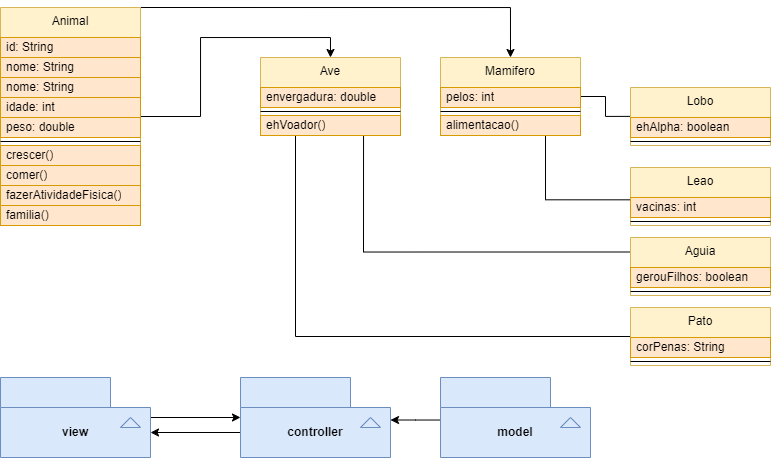

The diagram above was exported from draw.io. Its source (the exported page's mxGraphModel, read from the mxfile embedded in the PNG):
<mxGraphModel dx="989" dy="527" grid="1" gridSize="10" guides="1" tooltips="1" connect="1" arrows="1" fold="1" page="1" pageScale="1" pageWidth="827" pageHeight="1169" math="0" shadow="0">
  <root>
    <mxCell id="0" />
    <mxCell id="1" parent="0" />
    <mxCell id="DpVX2eR5aWqWHBpHHi3s-58" style="edgeStyle=orthogonalEdgeStyle;rounded=0;orthogonalLoop=1;jettySize=auto;html=1;entryX=0;entryY=0;entryDx=150;entryDy=42.5;entryPerimeter=0;" edge="1" parent="1" source="DpVX2eR5aWqWHBpHHi3s-1" target="DpVX2eR5aWqWHBpHHi3s-3">
      <mxGeometry relative="1" as="geometry">
        <Array as="points">
          <mxPoint x="625" y="432" />
        </Array>
      </mxGeometry>
    </mxCell>
    <mxCell id="DpVX2eR5aWqWHBpHHi3s-1" value="model" style="shape=folder;fontStyle=1;tabWidth=110;tabHeight=30;tabPosition=left;html=1;boundedLbl=1;folderSymbol=triangle;whiteSpace=wrap;fillColor=#dae8fc;strokeColor=#6c8ebf;" vertex="1" parent="1">
      <mxGeometry x="650" y="390" width="150" height="80" as="geometry" />
    </mxCell>
    <mxCell id="DpVX2eR5aWqWHBpHHi3s-55" style="edgeStyle=orthogonalEdgeStyle;rounded=0;orthogonalLoop=1;jettySize=auto;html=1;" edge="1" parent="1" source="DpVX2eR5aWqWHBpHHi3s-2" target="DpVX2eR5aWqWHBpHHi3s-3">
      <mxGeometry relative="1" as="geometry" />
    </mxCell>
    <mxCell id="DpVX2eR5aWqWHBpHHi3s-2" value="view" style="shape=folder;fontStyle=1;tabWidth=110;tabHeight=30;tabPosition=left;html=1;boundedLbl=1;folderSymbol=triangle;whiteSpace=wrap;fillColor=#dae8fc;strokeColor=#6c8ebf;" vertex="1" parent="1">
      <mxGeometry x="210" y="390" width="150" height="80" as="geometry" />
    </mxCell>
    <mxCell id="DpVX2eR5aWqWHBpHHi3s-56" style="edgeStyle=orthogonalEdgeStyle;rounded=0;orthogonalLoop=1;jettySize=auto;html=1;exitX=0;exitY=0;exitDx=0;exitDy=55;exitPerimeter=0;entryX=0;entryY=0;entryDx=150;entryDy=55;entryPerimeter=0;" edge="1" parent="1" source="DpVX2eR5aWqWHBpHHi3s-3" target="DpVX2eR5aWqWHBpHHi3s-2">
      <mxGeometry relative="1" as="geometry" />
    </mxCell>
    <mxCell id="DpVX2eR5aWqWHBpHHi3s-3" value="controller" style="shape=folder;fontStyle=1;tabWidth=110;tabHeight=30;tabPosition=left;html=1;boundedLbl=1;folderSymbol=triangle;whiteSpace=wrap;fillColor=#dae8fc;strokeColor=#6c8ebf;" vertex="1" parent="1">
      <mxGeometry x="450" y="390" width="150" height="80" as="geometry" />
    </mxCell>
    <mxCell id="DpVX2eR5aWqWHBpHHi3s-48" style="edgeStyle=orthogonalEdgeStyle;rounded=0;orthogonalLoop=1;jettySize=auto;html=1;entryX=0.5;entryY=0;entryDx=0;entryDy=0;" edge="1" parent="1" source="DpVX2eR5aWqWHBpHHi3s-4" target="DpVX2eR5aWqWHBpHHi3s-26">
      <mxGeometry relative="1" as="geometry">
        <Array as="points">
          <mxPoint x="410" y="129" />
          <mxPoint x="410" y="50" />
          <mxPoint x="540" y="50" />
        </Array>
      </mxGeometry>
    </mxCell>
    <mxCell id="DpVX2eR5aWqWHBpHHi3s-50" style="edgeStyle=orthogonalEdgeStyle;rounded=0;orthogonalLoop=1;jettySize=auto;html=1;exitX=1;exitY=0;exitDx=0;exitDy=0;entryX=0.5;entryY=0;entryDx=0;entryDy=0;" edge="1" parent="1" source="DpVX2eR5aWqWHBpHHi3s-4" target="DpVX2eR5aWqWHBpHHi3s-16">
      <mxGeometry relative="1" as="geometry">
        <Array as="points">
          <mxPoint x="720" y="20" />
        </Array>
      </mxGeometry>
    </mxCell>
    <mxCell id="DpVX2eR5aWqWHBpHHi3s-4" value="Animal" style="swimlane;fontStyle=0;align=center;verticalAlign=top;childLayout=stackLayout;horizontal=1;startSize=30;horizontalStack=0;resizeParent=1;resizeParentMax=0;resizeLast=0;collapsible=0;marginBottom=0;html=1;whiteSpace=wrap;fillColor=#fff2cc;strokeColor=#d6b656;" vertex="1" parent="1">
      <mxGeometry x="210" y="20" width="140" height="218" as="geometry" />
    </mxCell>
    <mxCell id="DpVX2eR5aWqWHBpHHi3s-6" value="id: String" style="text;html=1;strokeColor=#d79b00;fillColor=#ffe6cc;align=left;verticalAlign=middle;spacingLeft=4;spacingRight=4;overflow=hidden;rotatable=0;points=[[0,0.5],[1,0.5]];portConstraint=eastwest;whiteSpace=wrap;" vertex="1" parent="DpVX2eR5aWqWHBpHHi3s-4">
      <mxGeometry y="30" width="140" height="20" as="geometry" />
    </mxCell>
    <mxCell id="DpVX2eR5aWqWHBpHHi3s-7" value="nome: String" style="text;html=1;strokeColor=#d79b00;fillColor=#ffe6cc;align=left;verticalAlign=middle;spacingLeft=4;spacingRight=4;overflow=hidden;rotatable=0;points=[[0,0.5],[1,0.5]];portConstraint=eastwest;whiteSpace=wrap;" vertex="1" parent="DpVX2eR5aWqWHBpHHi3s-4">
      <mxGeometry y="50" width="140" height="20" as="geometry" />
    </mxCell>
    <mxCell id="DpVX2eR5aWqWHBpHHi3s-47" value="nome: String" style="text;html=1;strokeColor=#d79b00;fillColor=#ffe6cc;align=left;verticalAlign=middle;spacingLeft=4;spacingRight=4;overflow=hidden;rotatable=0;points=[[0,0.5],[1,0.5]];portConstraint=eastwest;whiteSpace=wrap;" vertex="1" parent="DpVX2eR5aWqWHBpHHi3s-4">
      <mxGeometry y="70" width="140" height="20" as="geometry" />
    </mxCell>
    <mxCell id="DpVX2eR5aWqWHBpHHi3s-12" value="idade: int" style="text;html=1;strokeColor=#d79b00;fillColor=#ffe6cc;align=left;verticalAlign=middle;spacingLeft=4;spacingRight=4;overflow=hidden;rotatable=0;points=[[0,0.5],[1,0.5]];portConstraint=eastwest;whiteSpace=wrap;" vertex="1" parent="DpVX2eR5aWqWHBpHHi3s-4">
      <mxGeometry y="90" width="140" height="20" as="geometry" />
    </mxCell>
    <mxCell id="DpVX2eR5aWqWHBpHHi3s-8" value="peso: double" style="text;html=1;strokeColor=#d79b00;fillColor=#ffe6cc;align=left;verticalAlign=middle;spacingLeft=4;spacingRight=4;overflow=hidden;rotatable=0;points=[[0,0.5],[1,0.5]];portConstraint=eastwest;whiteSpace=wrap;" vertex="1" parent="DpVX2eR5aWqWHBpHHi3s-4">
      <mxGeometry y="110" width="140" height="20" as="geometry" />
    </mxCell>
    <mxCell id="DpVX2eR5aWqWHBpHHi3s-9" value="" style="line;strokeWidth=1;fillColor=none;align=left;verticalAlign=middle;spacingTop=-1;spacingLeft=3;spacingRight=3;rotatable=0;labelPosition=right;points=[];portConstraint=eastwest;" vertex="1" parent="DpVX2eR5aWqWHBpHHi3s-4">
      <mxGeometry y="130" width="140" height="8" as="geometry" />
    </mxCell>
    <mxCell id="DpVX2eR5aWqWHBpHHi3s-11" value="crescer()" style="text;html=1;strokeColor=#d79b00;fillColor=#ffe6cc;align=left;verticalAlign=middle;spacingLeft=4;spacingRight=4;overflow=hidden;rotatable=0;points=[[0,0.5],[1,0.5]];portConstraint=eastwest;whiteSpace=wrap;" vertex="1" parent="DpVX2eR5aWqWHBpHHi3s-4">
      <mxGeometry y="138" width="140" height="20" as="geometry" />
    </mxCell>
    <mxCell id="DpVX2eR5aWqWHBpHHi3s-13" value="comer()" style="text;html=1;strokeColor=#d79b00;fillColor=#ffe6cc;align=left;verticalAlign=middle;spacingLeft=4;spacingRight=4;overflow=hidden;rotatable=0;points=[[0,0.5],[1,0.5]];portConstraint=eastwest;whiteSpace=wrap;" vertex="1" parent="DpVX2eR5aWqWHBpHHi3s-4">
      <mxGeometry y="158" width="140" height="20" as="geometry" />
    </mxCell>
    <mxCell id="DpVX2eR5aWqWHBpHHi3s-14" value="fazerAtividadeFisica()" style="text;html=1;strokeColor=#d79b00;fillColor=#ffe6cc;align=left;verticalAlign=middle;spacingLeft=4;spacingRight=4;overflow=hidden;rotatable=0;points=[[0,0.5],[1,0.5]];portConstraint=eastwest;whiteSpace=wrap;" vertex="1" parent="DpVX2eR5aWqWHBpHHi3s-4">
      <mxGeometry y="178" width="140" height="20" as="geometry" />
    </mxCell>
    <mxCell id="DpVX2eR5aWqWHBpHHi3s-15" value="familia()" style="text;html=1;strokeColor=#d79b00;fillColor=#ffe6cc;align=left;verticalAlign=middle;spacingLeft=4;spacingRight=4;overflow=hidden;rotatable=0;points=[[0,0.5],[1,0.5]];portConstraint=eastwest;whiteSpace=wrap;" vertex="1" parent="DpVX2eR5aWqWHBpHHi3s-4">
      <mxGeometry y="198" width="140" height="20" as="geometry" />
    </mxCell>
    <mxCell id="DpVX2eR5aWqWHBpHHi3s-51" style="edgeStyle=orthogonalEdgeStyle;rounded=0;orthogonalLoop=1;jettySize=auto;html=1;entryX=0.019;entryY=-0.057;entryDx=0;entryDy=0;entryPerimeter=0;endArrow=none;endFill=0;" edge="1" parent="1" source="DpVX2eR5aWqWHBpHHi3s-16" target="DpVX2eR5aWqWHBpHHi3s-35">
      <mxGeometry relative="1" as="geometry" />
    </mxCell>
    <mxCell id="DpVX2eR5aWqWHBpHHi3s-52" style="edgeStyle=orthogonalEdgeStyle;rounded=0;orthogonalLoop=1;jettySize=auto;html=1;exitX=0.75;exitY=1;exitDx=0;exitDy=0;entryX=0.005;entryY=0.116;entryDx=0;entryDy=0;entryPerimeter=0;endArrow=none;endFill=0;" edge="1" parent="1" source="DpVX2eR5aWqWHBpHHi3s-16" target="DpVX2eR5aWqWHBpHHi3s-31">
      <mxGeometry relative="1" as="geometry" />
    </mxCell>
    <mxCell id="DpVX2eR5aWqWHBpHHi3s-16" value="Mamifero" style="swimlane;fontStyle=0;align=center;verticalAlign=top;childLayout=stackLayout;horizontal=1;startSize=30;horizontalStack=0;resizeParent=1;resizeParentMax=0;resizeLast=0;collapsible=0;marginBottom=0;html=1;whiteSpace=wrap;fillColor=#fff2cc;strokeColor=#d6b656;" vertex="1" parent="1">
      <mxGeometry x="650" y="70" width="140" height="78" as="geometry" />
    </mxCell>
    <mxCell id="DpVX2eR5aWqWHBpHHi3s-17" value="pelos: int" style="text;html=1;strokeColor=#d79b00;fillColor=#ffe6cc;align=left;verticalAlign=middle;spacingLeft=4;spacingRight=4;overflow=hidden;rotatable=0;points=[[0,0.5],[1,0.5]];portConstraint=eastwest;whiteSpace=wrap;" vertex="1" parent="DpVX2eR5aWqWHBpHHi3s-16">
      <mxGeometry y="30" width="140" height="20" as="geometry" />
    </mxCell>
    <mxCell id="DpVX2eR5aWqWHBpHHi3s-21" value="" style="line;strokeWidth=1;fillColor=none;align=left;verticalAlign=middle;spacingTop=-1;spacingLeft=3;spacingRight=3;rotatable=0;labelPosition=right;points=[];portConstraint=eastwest;" vertex="1" parent="DpVX2eR5aWqWHBpHHi3s-16">
      <mxGeometry y="50" width="140" height="8" as="geometry" />
    </mxCell>
    <mxCell id="DpVX2eR5aWqWHBpHHi3s-22" value="alimentacao()" style="text;html=1;strokeColor=#d79b00;fillColor=#ffe6cc;align=left;verticalAlign=middle;spacingLeft=4;spacingRight=4;overflow=hidden;rotatable=0;points=[[0,0.5],[1,0.5]];portConstraint=eastwest;whiteSpace=wrap;" vertex="1" parent="DpVX2eR5aWqWHBpHHi3s-16">
      <mxGeometry y="58" width="140" height="20" as="geometry" />
    </mxCell>
    <mxCell id="DpVX2eR5aWqWHBpHHi3s-53" style="edgeStyle=orthogonalEdgeStyle;rounded=0;orthogonalLoop=1;jettySize=auto;html=1;exitX=0.736;exitY=0.974;exitDx=0;exitDy=0;entryX=0;entryY=0.25;entryDx=0;entryDy=0;endArrow=none;endFill=0;exitPerimeter=0;" edge="1" parent="1" source="DpVX2eR5aWqWHBpHHi3s-29" target="DpVX2eR5aWqWHBpHHi3s-43">
      <mxGeometry relative="1" as="geometry" />
    </mxCell>
    <mxCell id="DpVX2eR5aWqWHBpHHi3s-54" style="edgeStyle=orthogonalEdgeStyle;rounded=0;orthogonalLoop=1;jettySize=auto;html=1;exitX=0.25;exitY=1;exitDx=0;exitDy=0;entryX=0;entryY=0.5;entryDx=0;entryDy=0;endArrow=none;endFill=0;" edge="1" parent="1" source="DpVX2eR5aWqWHBpHHi3s-26" target="DpVX2eR5aWqWHBpHHi3s-40">
      <mxGeometry relative="1" as="geometry" />
    </mxCell>
    <mxCell id="DpVX2eR5aWqWHBpHHi3s-26" value="Ave" style="swimlane;fontStyle=0;align=center;verticalAlign=top;childLayout=stackLayout;horizontal=1;startSize=30;horizontalStack=0;resizeParent=1;resizeParentMax=0;resizeLast=0;collapsible=0;marginBottom=0;html=1;whiteSpace=wrap;fillColor=#fff2cc;strokeColor=#d6b656;" vertex="1" parent="1">
      <mxGeometry x="470" y="70" width="140" height="78" as="geometry" />
    </mxCell>
    <mxCell id="DpVX2eR5aWqWHBpHHi3s-27" value="envergadura: double" style="text;html=1;strokeColor=#d79b00;fillColor=#ffe6cc;align=left;verticalAlign=middle;spacingLeft=4;spacingRight=4;overflow=hidden;rotatable=0;points=[[0,0.5],[1,0.5]];portConstraint=eastwest;whiteSpace=wrap;" vertex="1" parent="DpVX2eR5aWqWHBpHHi3s-26">
      <mxGeometry y="30" width="140" height="20" as="geometry" />
    </mxCell>
    <mxCell id="DpVX2eR5aWqWHBpHHi3s-28" value="" style="line;strokeWidth=1;fillColor=none;align=left;verticalAlign=middle;spacingTop=-1;spacingLeft=3;spacingRight=3;rotatable=0;labelPosition=right;points=[];portConstraint=eastwest;" vertex="1" parent="DpVX2eR5aWqWHBpHHi3s-26">
      <mxGeometry y="50" width="140" height="8" as="geometry" />
    </mxCell>
    <mxCell id="DpVX2eR5aWqWHBpHHi3s-29" value="ehVoador()" style="text;html=1;strokeColor=#d79b00;fillColor=#ffe6cc;align=left;verticalAlign=middle;spacingLeft=4;spacingRight=4;overflow=hidden;rotatable=0;points=[[0,0.5],[1,0.5]];portConstraint=eastwest;whiteSpace=wrap;" vertex="1" parent="DpVX2eR5aWqWHBpHHi3s-26">
      <mxGeometry y="58" width="140" height="20" as="geometry" />
    </mxCell>
    <mxCell id="DpVX2eR5aWqWHBpHHi3s-30" value="Leao" style="swimlane;fontStyle=0;align=center;verticalAlign=top;childLayout=stackLayout;horizontal=1;startSize=30;horizontalStack=0;resizeParent=1;resizeParentMax=0;resizeLast=0;collapsible=0;marginBottom=0;html=1;whiteSpace=wrap;fillColor=#fff2cc;strokeColor=#d6b656;" vertex="1" parent="1">
      <mxGeometry x="840" y="180" width="140" height="58" as="geometry" />
    </mxCell>
    <mxCell id="DpVX2eR5aWqWHBpHHi3s-31" value="vacinas: int" style="text;html=1;strokeColor=#d79b00;fillColor=#ffe6cc;align=left;verticalAlign=middle;spacingLeft=4;spacingRight=4;overflow=hidden;rotatable=0;points=[[0,0.5],[1,0.5]];portConstraint=eastwest;whiteSpace=wrap;" vertex="1" parent="DpVX2eR5aWqWHBpHHi3s-30">
      <mxGeometry y="30" width="140" height="20" as="geometry" />
    </mxCell>
    <mxCell id="DpVX2eR5aWqWHBpHHi3s-32" value="" style="line;strokeWidth=1;fillColor=none;align=left;verticalAlign=middle;spacingTop=-1;spacingLeft=3;spacingRight=3;rotatable=0;labelPosition=right;points=[];portConstraint=eastwest;" vertex="1" parent="DpVX2eR5aWqWHBpHHi3s-30">
      <mxGeometry y="50" width="140" height="8" as="geometry" />
    </mxCell>
    <mxCell id="DpVX2eR5aWqWHBpHHi3s-34" value="Lobo" style="swimlane;fontStyle=0;align=center;verticalAlign=top;childLayout=stackLayout;horizontal=1;startSize=30;horizontalStack=0;resizeParent=1;resizeParentMax=0;resizeLast=0;collapsible=0;marginBottom=0;html=1;whiteSpace=wrap;fillColor=#fff2cc;strokeColor=#d6b656;" vertex="1" parent="1">
      <mxGeometry x="840" y="100" width="140" height="58" as="geometry" />
    </mxCell>
    <mxCell id="DpVX2eR5aWqWHBpHHi3s-35" value="ehAlpha: boolean" style="text;html=1;strokeColor=#d79b00;fillColor=#ffe6cc;align=left;verticalAlign=middle;spacingLeft=4;spacingRight=4;overflow=hidden;rotatable=0;points=[[0,0.5],[1,0.5]];portConstraint=eastwest;whiteSpace=wrap;" vertex="1" parent="DpVX2eR5aWqWHBpHHi3s-34">
      <mxGeometry y="30" width="140" height="20" as="geometry" />
    </mxCell>
    <mxCell id="DpVX2eR5aWqWHBpHHi3s-36" value="" style="line;strokeWidth=1;fillColor=none;align=left;verticalAlign=middle;spacingTop=-1;spacingLeft=3;spacingRight=3;rotatable=0;labelPosition=right;points=[];portConstraint=eastwest;" vertex="1" parent="DpVX2eR5aWqWHBpHHi3s-34">
      <mxGeometry y="50" width="140" height="8" as="geometry" />
    </mxCell>
    <mxCell id="DpVX2eR5aWqWHBpHHi3s-40" value="Pato" style="swimlane;fontStyle=0;align=center;verticalAlign=top;childLayout=stackLayout;horizontal=1;startSize=30;horizontalStack=0;resizeParent=1;resizeParentMax=0;resizeLast=0;collapsible=0;marginBottom=0;html=1;whiteSpace=wrap;fillColor=#fff2cc;strokeColor=#d6b656;" vertex="1" parent="1">
      <mxGeometry x="840" y="320" width="140" height="58" as="geometry" />
    </mxCell>
    <mxCell id="DpVX2eR5aWqWHBpHHi3s-41" value="corPenas: String" style="text;html=1;strokeColor=#d79b00;fillColor=#ffe6cc;align=left;verticalAlign=middle;spacingLeft=4;spacingRight=4;overflow=hidden;rotatable=0;points=[[0,0.5],[1,0.5]];portConstraint=eastwest;whiteSpace=wrap;" vertex="1" parent="DpVX2eR5aWqWHBpHHi3s-40">
      <mxGeometry y="30" width="140" height="20" as="geometry" />
    </mxCell>
    <mxCell id="DpVX2eR5aWqWHBpHHi3s-42" value="" style="line;strokeWidth=1;fillColor=none;align=left;verticalAlign=middle;spacingTop=-1;spacingLeft=3;spacingRight=3;rotatable=0;labelPosition=right;points=[];portConstraint=eastwest;" vertex="1" parent="DpVX2eR5aWqWHBpHHi3s-40">
      <mxGeometry y="50" width="140" height="8" as="geometry" />
    </mxCell>
    <mxCell id="DpVX2eR5aWqWHBpHHi3s-43" value="Aguia" style="swimlane;fontStyle=0;align=center;verticalAlign=top;childLayout=stackLayout;horizontal=1;startSize=30;horizontalStack=0;resizeParent=1;resizeParentMax=0;resizeLast=0;collapsible=0;marginBottom=0;html=1;whiteSpace=wrap;fillColor=#fff2cc;strokeColor=#d6b656;" vertex="1" parent="1">
      <mxGeometry x="840" y="250" width="140" height="58" as="geometry" />
    </mxCell>
    <mxCell id="DpVX2eR5aWqWHBpHHi3s-44" value="gerouFilhos: boolean" style="text;html=1;strokeColor=#d79b00;fillColor=#ffe6cc;align=left;verticalAlign=middle;spacingLeft=4;spacingRight=4;overflow=hidden;rotatable=0;points=[[0,0.5],[1,0.5]];portConstraint=eastwest;whiteSpace=wrap;" vertex="1" parent="DpVX2eR5aWqWHBpHHi3s-43">
      <mxGeometry y="30" width="140" height="20" as="geometry" />
    </mxCell>
    <mxCell id="DpVX2eR5aWqWHBpHHi3s-45" value="" style="line;strokeWidth=1;fillColor=none;align=left;verticalAlign=middle;spacingTop=-1;spacingLeft=3;spacingRight=3;rotatable=0;labelPosition=right;points=[];portConstraint=eastwest;" vertex="1" parent="DpVX2eR5aWqWHBpHHi3s-43">
      <mxGeometry y="50" width="140" height="8" as="geometry" />
    </mxCell>
  </root>
</mxGraphModel>